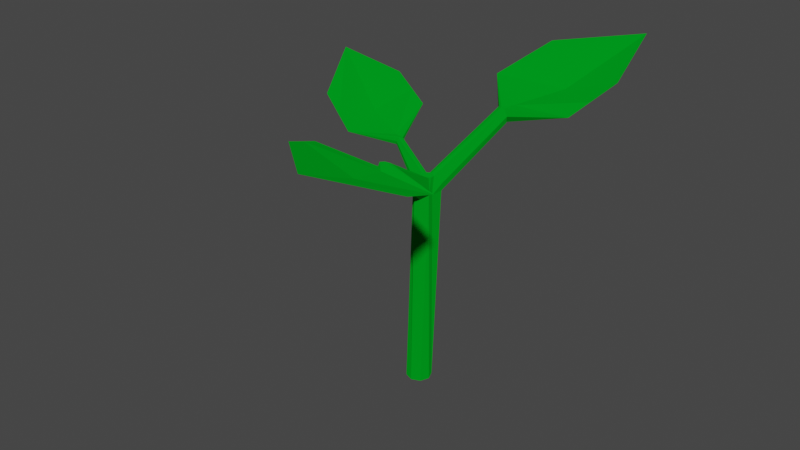 # Source: Eggplant_1.blend  (saved by Blender 2.81.16; exported with 4.5.12 LTS)
import bpy
from mathutils import Matrix  # noqa: F401  (used for matrix-valued properties, if any)

bpy.ops.wm.read_factory_settings(use_empty=True)
scene = bpy.context.scene
scene.name = 'Scene'

# ---- collections
col_collection = bpy.data.collections.new('Collection'); scene.collection.children.link(col_collection)

# ---- materials (node trees are filled in below, after node groups)
mat_material = bpy.data.materials.new('Material')
mat_material.alpha_threshold = 0.0
mat_material.use_transparent_shadow = False
mat_material.line_color = (0.0, 0.0, 0.0, 1.0)

# ---- material node trees
mat_material.use_nodes = True; mat_material.node_tree.nodes.clear()
_N = mat_material.node_tree.nodes; _L = mat_material.node_tree.links
n0 = _N.new('ShaderNodeOutputMaterial'); n0.name = 'Material Output'; n0.location = (300, 300)
n1 = _N.new('ShaderNodeBsdfDiffuse'); n1.name = 'Diffuse BSDF'; n1.location = (10, 300)
n1.inputs[0].default_value = (0.0, 0.3032, 0.01204, 1.0)
n1.inputs[1].default_value = 0.4
_L.new(n1.outputs[0], n0.inputs[0])
n0.is_active_output = True

# ---- world
world_world = bpy.data.worlds.new('World'); scene.world = world_world
world_world.use_nodes = True; world_world.node_tree.nodes.clear()
_N = world_world.node_tree.nodes; _L = world_world.node_tree.links
n0 = _N.new('ShaderNodeOutputWorld'); n0.name = 'World Output'; n0.location = (300, 300)
n1 = _N.new('ShaderNodeBackground'); n1.name = 'Background'; n1.location = (10, 300)
n1.inputs[0].default_value = (0.05088, 0.05088, 0.05088, 1.0)
_L.new(n1.outputs[0], n0.inputs[0])
n0.is_active_output = True
world_world.color = (0.05088, 0.05088, 0.05088)
world_world.use_sun_shadow = False
world_world.sun_shadow_jitter_overblur = 0.0

# ---- meshes
me_circle_001 = bpy.data.meshes.new('Circle.001')
me_circle_001.from_pydata([(4.135e-09, 0.7693, 0.0), (-0.544, 0.544, 0.0), (-0.7693, -3.191e-08, 0.0), (-0.544, -0.544, 0.0), (7.139e-08, -0.7693, 0.0), (0.544, -0.544, 0.0), (0.7693, 1.089e-08, 0.0), (0.544, 0.544, 0.0), (0.2333, 0.9945, 12.41), (-0.3098, 0.5318, 12.56), (-0.5269, -0.01507, 12.62), (-0.2259, -0.4235, 12.29), (0.2138, -0.8325, 12.29), (0.8929, -0.3836, 12.5), (0.785, 0.04349, 12.31), (0.9137, 0.7126, 12.41), (0.2234, 0.5043, 13.37), (0.1593, 0.2871, 13.46), (0.06022, 0.03759, 13.49), (0.02734, -0.2326, 13.46), (0.2418, -0.2811, 13.41), (0.6927, -0.1653, 13.41), (0.6912, 0.07664, 13.38), (0.6448, 0.3517, 13.35), (0.5735, 0.8536, 12.35), (0.4387, 0.4339, 13.47), (0.09192, 1.032, 12.94), (1.021, 0.6444, 12.93), (1.764, 5.083, 15.54), (-0.4336, 0.2584, 12.54), (0.1167, 0.1623, 13.5), (-0.4248, -0.127, 13.04), (-0.1657, 0.6266, 13.02), (-2.628, 1.437, 14.05), (0.5259, -0.7109, 12.24), (0.3807, -0.2199, 13.43), (0.9598, -0.4489, 12.84), (0.01248, -0.8416, 12.82), (-2.732, 1.176, 14.08), (-2.498, 1.437, 14.49), (-2.602, 1.176, 14.52), (-2.687, 1.306, 14.04), (-2.543, 1.306, 14.53), (-2.697, 1.101, 14.31), (-2.533, 1.512, 14.26), (2.561, -6.242, 16.44), (3.077, -6.028, 16.45), (2.417, -6.279, 16.97), (2.932, -6.065, 16.98), (2.822, -6.14, 16.4), (2.671, -6.166, 17.02), (3.165, -6.029, 16.77), (2.374, -6.357, 16.75), (2.311, 4.822, 15.58), (1.654, 4.976, 16.38), (2.201, 4.716, 16.41), (2.044, 4.959, 15.51), (1.921, 4.84, 16.44), (1.546, 5.107, 15.95), (2.419, 4.691, 16.01), (-0.3636, 7.564, 17.17), (5.771, 5.708, 16.48), (1.126, 11.07, 18.64), (6.851, 8.963, 17.85), (2.27, 5.584, 16.41), (5.899, 13.74, 19.38), (0.3001, 9.128, 17.83), (6.252, 7.159, 17.09), (3.588, 8.886, 16.76), (-5.215, -0.2173, 14.65), (-3.293, 4.262, 15.54), (-7.812, 0.8244, 16.08), (-5.726, 5.009, 16.79), (-3.111, 1.569, 14.49), (-9.484, 4.361, 17.71), (-6.372, 0.2469, 15.28), (-4.377, 4.595, 16.1), (-5.89, 2.908, 14.92), (6.269, -6.808, 16.54), (0.3288, -8.625, 18.27), (7.544, -10.35, 18.14), (1.74, -11.75, 19.64), (2.931, -6.807, 16.8), (5.589, -15.03, 20.3), (6.837, -8.386, 17.26), (0.9577, -10.02, 18.88), (3.953, -9.834, 17.76)], [], [(7, 6, 14, 15), (5, 4, 12, 34, 13), (3, 2, 10, 11), (1, 0, 8, 9), (0, 7, 15, 24, 8), (6, 5, 13, 14), (4, 3, 11, 12), (2, 1, 9, 29, 10), (11, 10, 31, 18, 19), (9, 8, 26, 16, 17, 32), (24, 15, 53, 56), (14, 13, 36, 21, 22), (12, 11, 19, 20, 37), (9, 32, 44, 33), (15, 14, 22, 23, 27), (26, 8, 28, 58), (15, 27, 59, 53), (16, 25, 57, 54), (10, 29, 41, 38), (31, 10, 38, 43), (18, 31, 43, 40), (29, 9, 33, 41), (32, 17, 39, 44), (18, 30, 42, 40), (30, 17, 39, 42), (35, 20, 47, 50), (12, 37, 52, 45), (37, 20, 47, 52), (21, 36, 51, 48), (21, 35, 50, 48), (36, 13, 46, 51), (13, 34, 49, 46), (34, 12, 45, 49), (25, 23, 55, 57), (8, 24, 56, 28), (27, 23, 55, 59), (16, 26, 58, 54), (17, 16, 25, 23, 22, 21, 35, 20, 19, 18, 30), (68, 67, 63, 65), (66, 68, 65, 62), (58, 60, 64, 57, 54), (59, 55, 57, 64, 61), (64, 56, 53, 59, 61), (58, 28, 56, 64, 60), (60, 64, 68, 66), (64, 61, 67, 68), (77, 76, 72, 74), (75, 77, 74, 71), (69, 73, 77, 75), (73, 70, 76, 77), (43, 69, 73, 42, 40), (43, 38, 41, 73, 69), (42, 39, 44, 70, 73), (44, 70, 73, 41, 33), (86, 85, 81, 83), (84, 86, 83, 80), (78, 82, 86, 84), (82, 79, 85, 86), (51, 78, 82, 50, 48), (51, 46, 49, 82, 78), (50, 47, 52, 79, 82), (82, 49, 45, 52, 79)])
_uv = me_circle_001.uv_layers.new(name='UVMap')
_uv.uv.foreach_set('vector', [0.0, 0.0, 0.0, 0.0, 0.0, 0.0, 0.0, 0.0, 0.0, 0.0, 0.0, 0.0, 0.0, 0.0, 0.0, 0.0, 0.0, 0.0, 0.0, 0.0, 0.0, 0.0, 0.0, 0.0, 0.0, 0.0, 0.0, 0.0, 0.0, 0.0, 0.0, 0.0, 0.0, 0.0, 0.0, 0.0, 0.0, 0.0, 0.0, 0.0, 0.0, 0.0, 0.0, 0.0, 0.0, 0.0, 0.0, 0.0, 0.0, 0.0, 0.0, 0.0, 0.0, 0.0, 0.0, 0.0, 0.0, 0.0, 0.0, 0.0, 0.0, 0.0, 0.0, 0.0, 0.0, 0.0, 0.0, 0.0, 0.0, 0.0, 0.0, 0.0, 0.0, 0.0, 0.0, 0.0, 0.0, 0.0, 0.0, 0.0, 0.0, 0.0, 0.0, 0.0, 0.0, 0.0, 0.0, 0.0, 0.0, 0.0, 0.0, 0.0, 0.0, 0.0, 0.0, 0.0, 0.0, 0.0, 0.0, 0.0, 0.0, 0.0, 0.0, 0.0, 0.0, 0.0, 0.0, 0.0, 0.0, 0.0, 0.0, 0.0, 0.0, 0.0, 0.0, 0.0, 0.0, 0.0, 0.0, 0.0, 0.0, 0.0, 0.0, 0.0, 0.0, 0.0, 0.0, 0.0, 0.0, 0.0, 0.0, 0.0, 0.0, 0.0, 0.0, 0.0, 0.0, 0.0, 0.0, 0.0, 0.0, 0.0, 0.0, 0.0, 0.0, 0.0, 0.0, 0.0, 0.0, 0.0, 0.0, 0.0, 0.0, 0.0, 0.0, 0.0, 0.0, 0.0, 0.0, 0.0, 0.0, 0.0, 0.0, 0.0, 0.0, 0.0, 0.0, 0.0, 0.0, 0.0, 0.0, 0.0, 0.0, 0.0, 0.0, 0.0, 0.0, 0.0, 0.0, 0.0, 0.0, 0.0, 0.0, 0.0, 0.0, 0.0, 0.0, 0.0, 0.0, 0.0, 0.0, 0.0, 0.0, 0.0, 0.0, 0.0, 0.0, 0.0, 0.0, 0.0, 0.0, 0.0, 0.0, 0.0, 0.0, 0.0, 0.0, 0.0, 0.0, 0.0, 0.0, 0.0, 0.0, 0.0, 0.0, 0.0, 0.0, 0.0, 0.0, 0.0, 0.0, 0.0, 0.0, 0.0, 0.0, 0.0, 0.0, 0.0, 0.0, 0.0, 0.0, 0.0, 0.0, 0.0, 0.0, 0.0, 0.0, 0.0, 0.0, 0.0, 0.0, 0.0, 0.0, 0.0, 0.0, 0.0, 0.0, 0.0, 0.0, 0.0, 0.0, 0.0, 0.0, 0.0, 0.0, 0.0, 0.0, 0.0, 0.0, 0.0, 0.0, 0.0, 0.0, 0.0, 0.0, 0.0, 0.0, 0.0, 0.0, 0.0, 0.0, 0.0, 0.0, 0.0, 0.0, 0.0, 0.0, 0.0, 0.0, 0.0, 0.0, 0.0, 0.0, 0.0, 0.0, 0.0, 0.0, 0.0, 0.0, 0.0, 0.0, 0.0, 0.0, 0.0, 0.0, 0.0, 0.0, 0.0, 0.0, 0.0, 0.0, 0.0, 0.0, 0.0, 0.0, 0.0, 0.0, 0.0, 0.0, 0.0, 0.0, 0.0, 0.0, 0.0, 0.0, 0.0, 0.0, 0.0, 0.0, 0.0, 0.0, 0.0, 0.0, 0.0, 0.0, 0.0, 0.0, 0.0, 0.0, 0.0, 0.0, 0.0, 0.0, 0.0, 0.0, 0.0, 0.5, 0.4456, 1.0, 0.4456, 1.0, 1.0, 0.5, 1.0, 0.0, 0.4456, 0.5, 0.4456, 0.5, 1.0, 0.0, 1.0, 0.0, 0.0, 0.0, 0.0, 0.5, 0.0, 0.0, 0.0, 0.0, 0.0, 0.0, 0.0, 0.0, 0.0, 0.0, 0.0, 0.5, 0.0, 1.0, 0.0, 0.0, 0.0, 0.0, 0.0, 0.0, 0.0, 0.0, 0.0, 0.0, 0.0, 0.0, 0.0, 0.0, 0.0, 0.0, 0.0, 0.0, 0.0, 0.0, 0.0, 0.0, 0.0, 0.5, 0.0, 0.5, 0.4456, 0.0, 0.4456, 0.5, 0.0, 1.0, 0.0, 1.0, 0.4456, 0.5, 0.4456, 0.5, 0.4456, 1.0, 0.4456, 1.0, 1.0, 0.5, 1.0, 0.0, 0.4456, 0.5, 0.4456, 0.5, 1.0, 0.0, 1.0, 0.0, 0.0, 0.5, 0.0, 0.5, 0.4456, 0.0, 0.4456, 0.5, 0.0, 1.0, 0.0, 1.0, 0.4456, 0.5, 0.4456, 0.0, 0.0, 0.0, 0.0, 0.5, 0.0, 0.0, 0.0, 0.0, 0.0, 0.0, 0.0, 0.0, 0.0, 0.0, 0.0, 0.0, 0.0, 0.0, 0.0, 0.0, 0.0, 0.0, 0.0, 0.0, 0.0, 1.0, 0.0, 0.5, 0.0, 0.0, 0.0, 0.0, 0.0, 0.0, 0.0, 0.0, 0.0, 0.0, 0.0, 0.5, 0.4456, 1.0, 0.4456, 1.0, 1.0, 0.5, 1.0, 0.0, 0.4456, 0.5, 0.4456, 0.5, 1.0, 0.0, 1.0, 0.0, 0.0, 0.5, 0.0, 0.5, 0.4456, 0.0, 0.4456, 0.5, 0.0, 1.0, 0.0, 1.0, 0.4456, 0.5, 0.4456, 0.0, 0.0, 0.0, 0.0, 0.5, 0.0, 0.0, 0.0, 0.0, 0.0, 0.0, 0.0, 0.0, 0.0, 0.0, 0.0, 0.0, 0.0, 0.0, 0.0, 0.0, 0.0, 0.0, 0.0, 0.0, 0.0, 1.0, 0.0, 0.5, 0.0, 0.0, 0.0, 0.0, 0.0, 0.0, 0.0, 0.0, 0.0, 0.0, 0.0])
me_circle_001.materials.append(mat_material)
me_circle_001.use_remesh_fix_poles = True
me_circle_001.use_remesh_preserve_attributes = False
me_circle_001.use_mirror_vertex_groups = False
me_circle_001.update()

# ---- objects
ob_circle = bpy.data.objects.new('Circle', me_circle_001)

# ---- transforms, parenting, visibility, modifiers, constraints
ob_circle.location = (0.0, 0.0, 0.0)
ob_circle.lineart.crease_threshold = 0.0

# ---- collection membership
col_collection.objects.link(ob_circle)

# ---- scene / render settings (as saved in the file)
scene.frame_start = 1; scene.frame_end = 250; scene.frame_set(1)
scene.render.engine = 'BLENDER_EEVEE_NEXT'
scene.cycles.use_denoising = False
scene.cycles.samples = 128
scene.cycles.sampling_pattern = 'TABULATED_SOBOL'
scene.cycles.use_adaptive_sampling = False
scene.cycles.use_light_tree = False
scene.view_settings.view_transform = 'Filmic'
bpy.context.view_layer.update()

# ---- added for rendering (the .blend has no active camera and no usable light): camera, sun
cam_auto = bpy.data.cameras.new('AutoCamera')
cam_auto.lens = 50.0
cam_auto.sensor_width = 36.0
cam_auto.clip_end = 1000.0
ob_auto_camera = bpy.data.objects.new('AutoCamera', cam_auto)
scene.collection.objects.link(ob_auto_camera)
ob_auto_camera.location = (35.2183, -44.0742, 39.1029)
ob_auto_camera.rotation_euler = (1.09748, -7.21219e-08, 0.694738)
scene.camera = ob_auto_camera
light_auto_sun = bpy.data.lights.new('AutoSun', 'SUN')
light_auto_sun.energy = 3.0
light_auto_sun.angle = 0.0523599
ob_auto_sun = bpy.data.objects.new('AutoSun', light_auto_sun)
scene.collection.objects.link(ob_auto_sun)
ob_auto_sun.rotation_euler = (0.872665, 0.174533, 0.523599)
bpy.context.view_layer.update()
